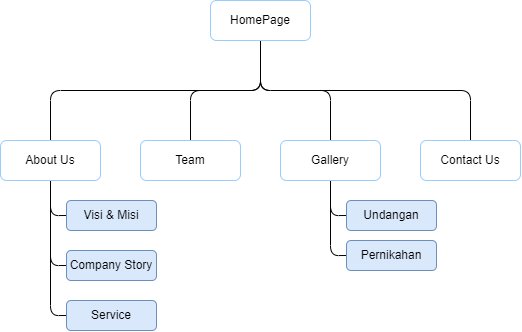

The diagram above was exported from draw.io. Its source (the exported page's mxGraphModel, read from the mxfile embedded in the PNG):
<mxGraphModel dx="896" dy="1100" grid="1" gridSize="10" guides="0" tooltips="1" connect="1" arrows="1" fold="1" page="1" pageScale="1" pageWidth="827" pageHeight="1169" math="0" shadow="0">
  <root>
    <mxCell id="0" />
    <mxCell id="1" parent="0" />
    <mxCell id="LM4DPqM2gjUsqMN33x3d-6" style="edgeStyle=orthogonalEdgeStyle;rounded=1;orthogonalLoop=1;jettySize=auto;html=1;exitX=0.5;exitY=1;exitDx=0;exitDy=0;endArrow=none;endFill=0;curved=0;" edge="1" parent="1" source="LM4DPqM2gjUsqMN33x3d-1" target="LM4DPqM2gjUsqMN33x3d-2">
      <mxGeometry relative="1" as="geometry" />
    </mxCell>
    <mxCell id="LM4DPqM2gjUsqMN33x3d-7" style="edgeStyle=orthogonalEdgeStyle;rounded=1;orthogonalLoop=1;jettySize=auto;html=1;exitX=0.5;exitY=1;exitDx=0;exitDy=0;entryX=0.5;entryY=0;entryDx=0;entryDy=0;endArrow=none;endFill=0;curved=0;" edge="1" parent="1" source="LM4DPqM2gjUsqMN33x3d-1" target="LM4DPqM2gjUsqMN33x3d-3">
      <mxGeometry relative="1" as="geometry" />
    </mxCell>
    <mxCell id="LM4DPqM2gjUsqMN33x3d-8" style="edgeStyle=orthogonalEdgeStyle;rounded=1;orthogonalLoop=1;jettySize=auto;html=1;exitX=0.5;exitY=1;exitDx=0;exitDy=0;entryX=0.5;entryY=0;entryDx=0;entryDy=0;endArrow=none;endFill=0;curved=0;" edge="1" parent="1" source="LM4DPqM2gjUsqMN33x3d-1" target="LM4DPqM2gjUsqMN33x3d-4">
      <mxGeometry relative="1" as="geometry" />
    </mxCell>
    <mxCell id="LM4DPqM2gjUsqMN33x3d-9" style="edgeStyle=orthogonalEdgeStyle;rounded=1;orthogonalLoop=1;jettySize=auto;html=1;exitX=0.5;exitY=1;exitDx=0;exitDy=0;entryX=0.5;entryY=0;entryDx=0;entryDy=0;endArrow=none;endFill=0;curved=0;" edge="1" parent="1" source="LM4DPqM2gjUsqMN33x3d-1" target="LM4DPqM2gjUsqMN33x3d-5">
      <mxGeometry relative="1" as="geometry" />
    </mxCell>
    <mxCell id="LM4DPqM2gjUsqMN33x3d-1" value="HomePage" style="rounded=1;whiteSpace=wrap;html=1;strokeColor=#99CCFF;" vertex="1" parent="1">
      <mxGeometry x="364" y="40" width="100" height="40" as="geometry" />
    </mxCell>
    <mxCell id="LM4DPqM2gjUsqMN33x3d-15" style="edgeStyle=orthogonalEdgeStyle;rounded=1;orthogonalLoop=1;jettySize=auto;html=1;exitX=0.5;exitY=1;exitDx=0;exitDy=0;entryX=0;entryY=0.5;entryDx=0;entryDy=0;endArrow=none;endFill=0;curved=0;" edge="1" parent="1" source="LM4DPqM2gjUsqMN33x3d-2" target="LM4DPqM2gjUsqMN33x3d-12">
      <mxGeometry relative="1" as="geometry">
        <Array as="points">
          <mxPoint x="204" y="255" />
        </Array>
      </mxGeometry>
    </mxCell>
    <mxCell id="LM4DPqM2gjUsqMN33x3d-16" style="edgeStyle=orthogonalEdgeStyle;rounded=1;orthogonalLoop=1;jettySize=auto;html=1;exitX=0.5;exitY=1;exitDx=0;exitDy=0;entryX=0;entryY=0.5;entryDx=0;entryDy=0;endArrow=none;endFill=0;curved=0;" edge="1" parent="1" source="LM4DPqM2gjUsqMN33x3d-2" target="LM4DPqM2gjUsqMN33x3d-13">
      <mxGeometry relative="1" as="geometry">
        <Array as="points">
          <mxPoint x="204" y="305" />
        </Array>
      </mxGeometry>
    </mxCell>
    <mxCell id="LM4DPqM2gjUsqMN33x3d-22" style="edgeStyle=orthogonalEdgeStyle;rounded=1;orthogonalLoop=1;jettySize=auto;html=1;exitX=0.5;exitY=1;exitDx=0;exitDy=0;entryX=0;entryY=0.5;entryDx=0;entryDy=0;endArrow=none;endFill=0;curved=0;" edge="1" parent="1" source="LM4DPqM2gjUsqMN33x3d-2" target="LM4DPqM2gjUsqMN33x3d-21">
      <mxGeometry relative="1" as="geometry">
        <Array as="points">
          <mxPoint x="204" y="355" />
        </Array>
      </mxGeometry>
    </mxCell>
    <mxCell id="LM4DPqM2gjUsqMN33x3d-2" value="About Us" style="rounded=1;whiteSpace=wrap;html=1;strokeColor=#99CCFF;" vertex="1" parent="1">
      <mxGeometry x="154" y="180" width="100" height="40" as="geometry" />
    </mxCell>
    <mxCell id="LM4DPqM2gjUsqMN33x3d-3" value="Team" style="rounded=1;whiteSpace=wrap;html=1;strokeColor=#99CCFF;" vertex="1" parent="1">
      <mxGeometry x="294" y="180" width="100" height="40" as="geometry" />
    </mxCell>
    <mxCell id="LM4DPqM2gjUsqMN33x3d-18" style="edgeStyle=orthogonalEdgeStyle;rounded=1;orthogonalLoop=1;jettySize=auto;html=1;exitX=0.5;exitY=1;exitDx=0;exitDy=0;entryX=0;entryY=0.5;entryDx=0;entryDy=0;endArrow=none;endFill=0;curved=0;" edge="1" parent="1" source="LM4DPqM2gjUsqMN33x3d-4" target="LM4DPqM2gjUsqMN33x3d-17">
      <mxGeometry relative="1" as="geometry">
        <Array as="points">
          <mxPoint x="484" y="255" />
        </Array>
      </mxGeometry>
    </mxCell>
    <mxCell id="LM4DPqM2gjUsqMN33x3d-20" style="edgeStyle=orthogonalEdgeStyle;rounded=1;orthogonalLoop=1;jettySize=auto;html=1;exitX=0.5;exitY=1;exitDx=0;exitDy=0;entryX=0;entryY=0.5;entryDx=0;entryDy=0;endArrow=none;endFill=0;curved=0;" edge="1" parent="1" source="LM4DPqM2gjUsqMN33x3d-4" target="LM4DPqM2gjUsqMN33x3d-19">
      <mxGeometry relative="1" as="geometry">
        <Array as="points">
          <mxPoint x="484" y="295" />
        </Array>
      </mxGeometry>
    </mxCell>
    <mxCell id="LM4DPqM2gjUsqMN33x3d-4" value="Gallery" style="rounded=1;whiteSpace=wrap;html=1;strokeColor=#99CCFF;" vertex="1" parent="1">
      <mxGeometry x="434" y="180" width="100" height="40" as="geometry" />
    </mxCell>
    <mxCell id="LM4DPqM2gjUsqMN33x3d-5" value="Contact Us" style="rounded=1;whiteSpace=wrap;html=1;strokeColor=#99CCFF;" vertex="1" parent="1">
      <mxGeometry x="574" y="180" width="100" height="40" as="geometry" />
    </mxCell>
    <mxCell id="LM4DPqM2gjUsqMN33x3d-12" value="Visi &amp;amp; Misi" style="rounded=1;whiteSpace=wrap;html=1;strokeColor=#6c8ebf;fillColor=#dae8fc;" vertex="1" parent="1">
      <mxGeometry x="220" y="240" width="90" height="30" as="geometry" />
    </mxCell>
    <mxCell id="LM4DPqM2gjUsqMN33x3d-13" value="Company Story" style="rounded=1;whiteSpace=wrap;html=1;strokeColor=#6c8ebf;fillColor=#dae8fc;" vertex="1" parent="1">
      <mxGeometry x="220" y="290" width="90" height="30" as="geometry" />
    </mxCell>
    <mxCell id="LM4DPqM2gjUsqMN33x3d-17" value="Undangan" style="rounded=1;whiteSpace=wrap;html=1;strokeColor=#6c8ebf;fillColor=#dae8fc;" vertex="1" parent="1">
      <mxGeometry x="500" y="240" width="90" height="30" as="geometry" />
    </mxCell>
    <mxCell id="LM4DPqM2gjUsqMN33x3d-19" value="Pernikahan" style="rounded=1;whiteSpace=wrap;html=1;strokeColor=#6c8ebf;fillColor=#dae8fc;" vertex="1" parent="1">
      <mxGeometry x="500" y="280" width="90" height="30" as="geometry" />
    </mxCell>
    <mxCell id="LM4DPqM2gjUsqMN33x3d-21" value="Service" style="rounded=1;whiteSpace=wrap;html=1;strokeColor=#6c8ebf;fillColor=#dae8fc;" vertex="1" parent="1">
      <mxGeometry x="220" y="340" width="90" height="30" as="geometry" />
    </mxCell>
  </root>
</mxGraphModel>